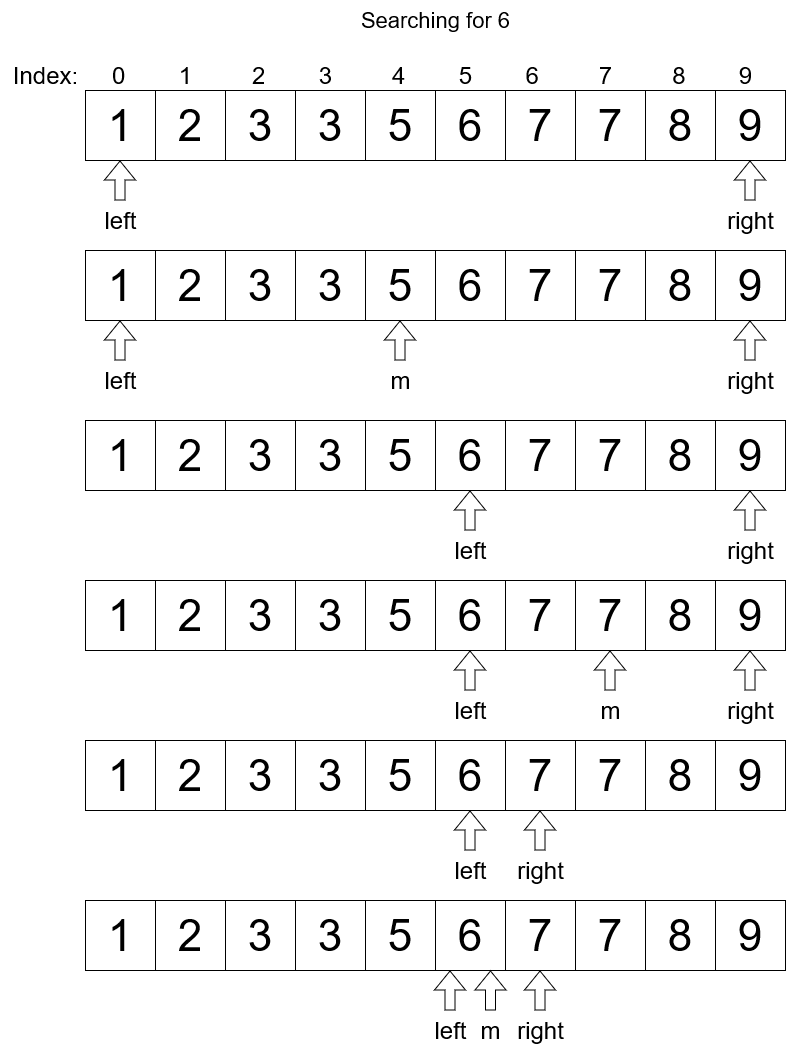

The diagram above was exported from draw.io. Its source (the exported page's mxGraphModel, read from the mxfile embedded in the PNG):
<mxGraphModel dx="1888" dy="603" grid="1" gridSize="10" guides="1" tooltips="1" connect="1" arrows="1" fold="1" page="1" pageScale="1" pageWidth="850" pageHeight="1100" math="0" shadow="0">
  <root>
    <mxCell id="0" />
    <mxCell id="1" parent="0" />
    <mxCell id="4_-bopNTh1qOFJSNjhMh-1" value="&lt;font style=&quot;font-size: 44px;&quot;&gt;1&lt;/font&gt;" style="whiteSpace=wrap;html=1;aspect=fixed;" vertex="1" parent="1">
      <mxGeometry x="75" y="90" width="70" height="70" as="geometry" />
    </mxCell>
    <mxCell id="4_-bopNTh1qOFJSNjhMh-2" value="&lt;font style=&quot;font-size: 44px;&quot;&gt;3&lt;/font&gt;" style="whiteSpace=wrap;html=1;aspect=fixed;" vertex="1" parent="1">
      <mxGeometry x="285" y="90" width="70" height="70" as="geometry" />
    </mxCell>
    <mxCell id="4_-bopNTh1qOFJSNjhMh-3" value="&lt;font style=&quot;font-size: 44px;&quot;&gt;5&lt;/font&gt;" style="whiteSpace=wrap;html=1;aspect=fixed;" vertex="1" parent="1">
      <mxGeometry x="355" y="90" width="70" height="70" as="geometry" />
    </mxCell>
    <mxCell id="4_-bopNTh1qOFJSNjhMh-4" value="&lt;font style=&quot;font-size: 44px;&quot;&gt;6&lt;/font&gt;" style="whiteSpace=wrap;html=1;aspect=fixed;" vertex="1" parent="1">
      <mxGeometry x="425" y="90" width="70" height="70" as="geometry" />
    </mxCell>
    <mxCell id="4_-bopNTh1qOFJSNjhMh-5" value="&lt;font style=&quot;font-size: 44px;&quot;&gt;9&lt;/font&gt;" style="whiteSpace=wrap;html=1;aspect=fixed;" vertex="1" parent="1">
      <mxGeometry x="705" y="90" width="70" height="70" as="geometry" />
    </mxCell>
    <mxCell id="4_-bopNTh1qOFJSNjhMh-6" value="&lt;font style=&quot;font-size: 44px;&quot;&gt;7&lt;/font&gt;" style="whiteSpace=wrap;html=1;aspect=fixed;" vertex="1" parent="1">
      <mxGeometry x="565" y="90" width="70" height="70" as="geometry" />
    </mxCell>
    <mxCell id="4_-bopNTh1qOFJSNjhMh-7" value="&lt;font style=&quot;font-size: 44px;&quot;&gt;2&lt;/font&gt;" style="whiteSpace=wrap;html=1;aspect=fixed;" vertex="1" parent="1">
      <mxGeometry x="145" y="90" width="70" height="70" as="geometry" />
    </mxCell>
    <mxCell id="4_-bopNTh1qOFJSNjhMh-8" value="&lt;font style=&quot;font-size: 44px;&quot;&gt;3&lt;/font&gt;" style="whiteSpace=wrap;html=1;aspect=fixed;" vertex="1" parent="1">
      <mxGeometry x="215" y="90" width="70" height="70" as="geometry" />
    </mxCell>
    <mxCell id="4_-bopNTh1qOFJSNjhMh-9" value="&lt;font style=&quot;font-size: 44px;&quot;&gt;7&lt;/font&gt;" style="whiteSpace=wrap;html=1;aspect=fixed;" vertex="1" parent="1">
      <mxGeometry x="495" y="90" width="70" height="70" as="geometry" />
    </mxCell>
    <mxCell id="4_-bopNTh1qOFJSNjhMh-10" value="&lt;font style=&quot;font-size: 44px;&quot;&gt;8&lt;/font&gt;" style="whiteSpace=wrap;html=1;aspect=fixed;" vertex="1" parent="1">
      <mxGeometry x="635" y="90" width="70" height="70" as="geometry" />
    </mxCell>
    <mxCell id="P7MwRanT8T5ao7_ONYOA-1" value="&lt;div style=&quot;font-size: 22px;&quot; align=&quot;center&quot;&gt;&lt;font style=&quot;font-size: 22px;&quot;&gt;Searching for 6&lt;br&gt;&lt;/font&gt;&lt;/div&gt;" style="text;html=1;align=center;verticalAlign=middle;resizable=0;points=[];autosize=1;strokeColor=none;fillColor=none;fontSize=44;" vertex="1" parent="1">
      <mxGeometry x="340" width="170" height="40" as="geometry" />
    </mxCell>
    <mxCell id="P7MwRanT8T5ao7_ONYOA-3" value="&lt;font style=&quot;font-size: 24px;&quot;&gt;left&lt;/font&gt;" style="shape=flexArrow;endArrow=classic;html=1;rounded=0;fillColor=default;" edge="1" parent="1">
      <mxGeometry x="-1" y="-20" width="50" height="50" relative="1" as="geometry">
        <mxPoint x="109.5" y="200" as="sourcePoint" />
        <mxPoint x="109.5" y="160" as="targetPoint" />
        <mxPoint x="-20" y="20" as="offset" />
      </mxGeometry>
    </mxCell>
    <mxCell id="P7MwRanT8T5ao7_ONYOA-4" value="&lt;font style=&quot;font-size: 24px;&quot;&gt;right&lt;/font&gt;" style="shape=flexArrow;endArrow=classic;html=1;rounded=0;fillColor=default;" edge="1" parent="1">
      <mxGeometry x="-1" y="-20" width="50" height="50" relative="1" as="geometry">
        <mxPoint x="739.5" y="200" as="sourcePoint" />
        <mxPoint x="739.5" y="160" as="targetPoint" />
        <mxPoint x="-20" y="20" as="offset" />
      </mxGeometry>
    </mxCell>
    <mxCell id="P7MwRanT8T5ao7_ONYOA-5" value="Index:" style="text;html=1;align=center;verticalAlign=middle;resizable=0;points=[];autosize=1;strokeColor=none;fillColor=none;fontSize=24;" vertex="1" parent="1">
      <mxGeometry x="-10" y="55" width="90" height="40" as="geometry" />
    </mxCell>
    <mxCell id="P7MwRanT8T5ao7_ONYOA-7" value="&lt;div align=&quot;left&quot;&gt;0&amp;nbsp;&amp;nbsp;&amp;nbsp;&amp;nbsp;&amp;nbsp;&amp;nbsp;&amp;nbsp; 1&amp;nbsp;&amp;nbsp;&amp;nbsp;&amp;nbsp;&amp;nbsp;&amp;nbsp;&amp;nbsp;&amp;nbsp; 2&amp;nbsp;&amp;nbsp;&amp;nbsp;&amp;nbsp;&amp;nbsp;&amp;nbsp;&amp;nbsp; 3&amp;nbsp;&amp;nbsp;&amp;nbsp;&amp;nbsp;&amp;nbsp;&amp;nbsp;&amp;nbsp;&amp;nbsp; 4&amp;nbsp;&amp;nbsp;&amp;nbsp;&amp;nbsp;&amp;nbsp;&amp;nbsp;&amp;nbsp; 5&amp;nbsp;&amp;nbsp;&amp;nbsp;&amp;nbsp;&amp;nbsp;&amp;nbsp;&amp;nbsp; 6&amp;nbsp;&amp;nbsp;&amp;nbsp;&amp;nbsp;&amp;nbsp;&amp;nbsp;&amp;nbsp;&amp;nbsp; 7&amp;nbsp;&amp;nbsp;&amp;nbsp;&amp;nbsp;&amp;nbsp;&amp;nbsp;&amp;nbsp;&amp;nbsp; 8&amp;nbsp;&amp;nbsp;&amp;nbsp;&amp;nbsp;&amp;nbsp;&amp;nbsp;&amp;nbsp; 9&lt;/div&gt;" style="text;html=1;strokeColor=none;fillColor=none;align=left;verticalAlign=middle;whiteSpace=wrap;rounded=0;fontSize=24;" vertex="1" parent="1">
      <mxGeometry x="100" y="60" width="680" height="30" as="geometry" />
    </mxCell>
    <mxCell id="P7MwRanT8T5ao7_ONYOA-8" value="&lt;font style=&quot;font-size: 44px;&quot;&gt;1&lt;/font&gt;" style="whiteSpace=wrap;html=1;aspect=fixed;" vertex="1" parent="1">
      <mxGeometry x="75" y="250" width="70" height="70" as="geometry" />
    </mxCell>
    <mxCell id="P7MwRanT8T5ao7_ONYOA-9" value="&lt;font style=&quot;font-size: 44px;&quot;&gt;3&lt;/font&gt;" style="whiteSpace=wrap;html=1;aspect=fixed;" vertex="1" parent="1">
      <mxGeometry x="285" y="250" width="70" height="70" as="geometry" />
    </mxCell>
    <mxCell id="P7MwRanT8T5ao7_ONYOA-10" value="&lt;font style=&quot;font-size: 44px;&quot;&gt;5&lt;/font&gt;" style="whiteSpace=wrap;html=1;aspect=fixed;" vertex="1" parent="1">
      <mxGeometry x="355" y="250" width="70" height="70" as="geometry" />
    </mxCell>
    <mxCell id="P7MwRanT8T5ao7_ONYOA-11" value="&lt;font style=&quot;font-size: 44px;&quot;&gt;6&lt;/font&gt;" style="whiteSpace=wrap;html=1;aspect=fixed;" vertex="1" parent="1">
      <mxGeometry x="425" y="250" width="70" height="70" as="geometry" />
    </mxCell>
    <mxCell id="P7MwRanT8T5ao7_ONYOA-12" value="&lt;font style=&quot;font-size: 44px;&quot;&gt;9&lt;/font&gt;" style="whiteSpace=wrap;html=1;aspect=fixed;" vertex="1" parent="1">
      <mxGeometry x="705" y="250" width="70" height="70" as="geometry" />
    </mxCell>
    <mxCell id="P7MwRanT8T5ao7_ONYOA-13" value="&lt;font style=&quot;font-size: 44px;&quot;&gt;7&lt;/font&gt;" style="whiteSpace=wrap;html=1;aspect=fixed;" vertex="1" parent="1">
      <mxGeometry x="565" y="250" width="70" height="70" as="geometry" />
    </mxCell>
    <mxCell id="P7MwRanT8T5ao7_ONYOA-14" value="&lt;font style=&quot;font-size: 44px;&quot;&gt;2&lt;/font&gt;" style="whiteSpace=wrap;html=1;aspect=fixed;" vertex="1" parent="1">
      <mxGeometry x="145" y="250" width="70" height="70" as="geometry" />
    </mxCell>
    <mxCell id="P7MwRanT8T5ao7_ONYOA-15" value="&lt;font style=&quot;font-size: 44px;&quot;&gt;3&lt;/font&gt;" style="whiteSpace=wrap;html=1;aspect=fixed;" vertex="1" parent="1">
      <mxGeometry x="215" y="250" width="70" height="70" as="geometry" />
    </mxCell>
    <mxCell id="P7MwRanT8T5ao7_ONYOA-16" value="&lt;font style=&quot;font-size: 44px;&quot;&gt;7&lt;/font&gt;" style="whiteSpace=wrap;html=1;aspect=fixed;" vertex="1" parent="1">
      <mxGeometry x="495" y="250" width="70" height="70" as="geometry" />
    </mxCell>
    <mxCell id="P7MwRanT8T5ao7_ONYOA-17" value="&lt;font style=&quot;font-size: 44px;&quot;&gt;8&lt;/font&gt;" style="whiteSpace=wrap;html=1;aspect=fixed;" vertex="1" parent="1">
      <mxGeometry x="635" y="250" width="70" height="70" as="geometry" />
    </mxCell>
    <mxCell id="P7MwRanT8T5ao7_ONYOA-18" value="&lt;font style=&quot;font-size: 24px;&quot;&gt;left&lt;/font&gt;" style="shape=flexArrow;endArrow=classic;html=1;rounded=0;fillColor=default;" edge="1" parent="1">
      <mxGeometry x="-1" y="-20" width="50" height="50" relative="1" as="geometry">
        <mxPoint x="109.5" y="360" as="sourcePoint" />
        <mxPoint x="109.5" y="320" as="targetPoint" />
        <mxPoint x="-20" y="20" as="offset" />
      </mxGeometry>
    </mxCell>
    <mxCell id="P7MwRanT8T5ao7_ONYOA-19" value="&lt;font style=&quot;font-size: 24px;&quot;&gt;right&lt;/font&gt;" style="shape=flexArrow;endArrow=classic;html=1;rounded=0;fillColor=default;" edge="1" parent="1">
      <mxGeometry x="-1" y="-20" width="50" height="50" relative="1" as="geometry">
        <mxPoint x="739.5" y="360" as="sourcePoint" />
        <mxPoint x="739.5" y="320" as="targetPoint" />
        <mxPoint x="-20" y="20" as="offset" />
      </mxGeometry>
    </mxCell>
    <mxCell id="P7MwRanT8T5ao7_ONYOA-21" value="&lt;font style=&quot;font-size: 24px;&quot;&gt;m&lt;/font&gt;" style="shape=flexArrow;endArrow=classic;html=1;rounded=0;fillColor=default;" edge="1" parent="1">
      <mxGeometry x="-1" y="-20" width="50" height="50" relative="1" as="geometry">
        <mxPoint x="389.5" y="360" as="sourcePoint" />
        <mxPoint x="389.5" y="320" as="targetPoint" />
        <mxPoint x="-20" y="20" as="offset" />
      </mxGeometry>
    </mxCell>
    <mxCell id="P7MwRanT8T5ao7_ONYOA-22" value="&lt;font style=&quot;font-size: 44px;&quot;&gt;1&lt;/font&gt;" style="whiteSpace=wrap;html=1;aspect=fixed;" vertex="1" parent="1">
      <mxGeometry x="75" y="420" width="70" height="70" as="geometry" />
    </mxCell>
    <mxCell id="P7MwRanT8T5ao7_ONYOA-23" value="&lt;font style=&quot;font-size: 44px;&quot;&gt;3&lt;/font&gt;" style="whiteSpace=wrap;html=1;aspect=fixed;" vertex="1" parent="1">
      <mxGeometry x="285" y="420" width="70" height="70" as="geometry" />
    </mxCell>
    <mxCell id="P7MwRanT8T5ao7_ONYOA-24" value="&lt;font style=&quot;font-size: 44px;&quot;&gt;5&lt;/font&gt;" style="whiteSpace=wrap;html=1;aspect=fixed;" vertex="1" parent="1">
      <mxGeometry x="355" y="420" width="70" height="70" as="geometry" />
    </mxCell>
    <mxCell id="P7MwRanT8T5ao7_ONYOA-25" value="&lt;font style=&quot;font-size: 44px;&quot;&gt;6&lt;/font&gt;" style="whiteSpace=wrap;html=1;aspect=fixed;" vertex="1" parent="1">
      <mxGeometry x="425" y="420" width="70" height="70" as="geometry" />
    </mxCell>
    <mxCell id="P7MwRanT8T5ao7_ONYOA-26" value="&lt;font style=&quot;font-size: 44px;&quot;&gt;9&lt;/font&gt;" style="whiteSpace=wrap;html=1;aspect=fixed;" vertex="1" parent="1">
      <mxGeometry x="705" y="420" width="70" height="70" as="geometry" />
    </mxCell>
    <mxCell id="P7MwRanT8T5ao7_ONYOA-27" value="&lt;font style=&quot;font-size: 44px;&quot;&gt;7&lt;/font&gt;" style="whiteSpace=wrap;html=1;aspect=fixed;" vertex="1" parent="1">
      <mxGeometry x="565" y="420" width="70" height="70" as="geometry" />
    </mxCell>
    <mxCell id="P7MwRanT8T5ao7_ONYOA-28" value="&lt;font style=&quot;font-size: 44px;&quot;&gt;2&lt;/font&gt;" style="whiteSpace=wrap;html=1;aspect=fixed;" vertex="1" parent="1">
      <mxGeometry x="145" y="420" width="70" height="70" as="geometry" />
    </mxCell>
    <mxCell id="P7MwRanT8T5ao7_ONYOA-29" value="&lt;font style=&quot;font-size: 44px;&quot;&gt;3&lt;/font&gt;" style="whiteSpace=wrap;html=1;aspect=fixed;" vertex="1" parent="1">
      <mxGeometry x="215" y="420" width="70" height="70" as="geometry" />
    </mxCell>
    <mxCell id="P7MwRanT8T5ao7_ONYOA-31" value="&lt;font style=&quot;font-size: 44px;&quot;&gt;8&lt;/font&gt;" style="whiteSpace=wrap;html=1;aspect=fixed;" vertex="1" parent="1">
      <mxGeometry x="635" y="420" width="70" height="70" as="geometry" />
    </mxCell>
    <mxCell id="P7MwRanT8T5ao7_ONYOA-33" value="&lt;font style=&quot;font-size: 24px;&quot;&gt;right&lt;/font&gt;" style="shape=flexArrow;endArrow=classic;html=1;rounded=0;fillColor=default;" edge="1" parent="1">
      <mxGeometry x="-1" y="-20" width="50" height="50" relative="1" as="geometry">
        <mxPoint x="739.5" y="530" as="sourcePoint" />
        <mxPoint x="739.5" y="490" as="targetPoint" />
        <mxPoint x="-20" y="20" as="offset" />
      </mxGeometry>
    </mxCell>
    <mxCell id="P7MwRanT8T5ao7_ONYOA-35" value="&lt;font style=&quot;font-size: 24px;&quot;&gt;left&lt;/font&gt;" style="shape=flexArrow;endArrow=classic;html=1;rounded=0;fillColor=default;" edge="1" parent="1">
      <mxGeometry x="-1" y="-20" width="50" height="50" relative="1" as="geometry">
        <mxPoint x="459.5" y="530" as="sourcePoint" />
        <mxPoint x="459.5" y="490" as="targetPoint" />
        <mxPoint x="-20" y="20" as="offset" />
      </mxGeometry>
    </mxCell>
    <mxCell id="P7MwRanT8T5ao7_ONYOA-37" value="&lt;font style=&quot;font-size: 44px;&quot;&gt;7&lt;/font&gt;" style="whiteSpace=wrap;html=1;aspect=fixed;" vertex="1" parent="1">
      <mxGeometry x="495" y="420" width="70" height="70" as="geometry" />
    </mxCell>
    <mxCell id="P7MwRanT8T5ao7_ONYOA-38" value="&lt;font style=&quot;font-size: 44px;&quot;&gt;1&lt;/font&gt;" style="whiteSpace=wrap;html=1;aspect=fixed;" vertex="1" parent="1">
      <mxGeometry x="75" y="740" width="70" height="70" as="geometry" />
    </mxCell>
    <mxCell id="P7MwRanT8T5ao7_ONYOA-39" value="&lt;font style=&quot;font-size: 44px;&quot;&gt;3&lt;/font&gt;" style="whiteSpace=wrap;html=1;aspect=fixed;" vertex="1" parent="1">
      <mxGeometry x="285" y="740" width="70" height="70" as="geometry" />
    </mxCell>
    <mxCell id="P7MwRanT8T5ao7_ONYOA-40" value="&lt;font style=&quot;font-size: 44px;&quot;&gt;5&lt;/font&gt;" style="whiteSpace=wrap;html=1;aspect=fixed;" vertex="1" parent="1">
      <mxGeometry x="355" y="740" width="70" height="70" as="geometry" />
    </mxCell>
    <mxCell id="P7MwRanT8T5ao7_ONYOA-41" value="&lt;font style=&quot;font-size: 44px;&quot;&gt;6&lt;/font&gt;" style="whiteSpace=wrap;html=1;aspect=fixed;" vertex="1" parent="1">
      <mxGeometry x="425" y="740" width="70" height="70" as="geometry" />
    </mxCell>
    <mxCell id="P7MwRanT8T5ao7_ONYOA-42" value="&lt;font style=&quot;font-size: 44px;&quot;&gt;9&lt;/font&gt;" style="whiteSpace=wrap;html=1;aspect=fixed;" vertex="1" parent="1">
      <mxGeometry x="705" y="740" width="70" height="70" as="geometry" />
    </mxCell>
    <mxCell id="P7MwRanT8T5ao7_ONYOA-43" value="&lt;font style=&quot;font-size: 44px;&quot;&gt;7&lt;/font&gt;" style="whiteSpace=wrap;html=1;aspect=fixed;" vertex="1" parent="1">
      <mxGeometry x="565" y="740" width="70" height="70" as="geometry" />
    </mxCell>
    <mxCell id="P7MwRanT8T5ao7_ONYOA-44" value="&lt;font style=&quot;font-size: 44px;&quot;&gt;2&lt;/font&gt;" style="whiteSpace=wrap;html=1;aspect=fixed;" vertex="1" parent="1">
      <mxGeometry x="145" y="740" width="70" height="70" as="geometry" />
    </mxCell>
    <mxCell id="P7MwRanT8T5ao7_ONYOA-45" value="&lt;font style=&quot;font-size: 44px;&quot;&gt;3&lt;/font&gt;" style="whiteSpace=wrap;html=1;aspect=fixed;" vertex="1" parent="1">
      <mxGeometry x="215" y="740" width="70" height="70" as="geometry" />
    </mxCell>
    <mxCell id="P7MwRanT8T5ao7_ONYOA-46" value="&lt;font style=&quot;font-size: 44px;&quot;&gt;8&lt;/font&gt;" style="whiteSpace=wrap;html=1;aspect=fixed;" vertex="1" parent="1">
      <mxGeometry x="635" y="740" width="70" height="70" as="geometry" />
    </mxCell>
    <mxCell id="P7MwRanT8T5ao7_ONYOA-47" value="&lt;font style=&quot;font-size: 24px;&quot;&gt;right&lt;/font&gt;" style="shape=flexArrow;endArrow=classic;html=1;rounded=0;fillColor=default;" edge="1" parent="1">
      <mxGeometry x="-1" y="-20" width="50" height="50" relative="1" as="geometry">
        <mxPoint x="529.5" y="850" as="sourcePoint" />
        <mxPoint x="529.5" y="810" as="targetPoint" />
        <mxPoint x="-20" y="20" as="offset" />
      </mxGeometry>
    </mxCell>
    <mxCell id="P7MwRanT8T5ao7_ONYOA-48" value="&lt;font style=&quot;font-size: 24px;&quot;&gt;left&lt;/font&gt;" style="shape=flexArrow;endArrow=classic;html=1;rounded=0;fillColor=default;" edge="1" parent="1">
      <mxGeometry x="-1" y="-20" width="50" height="50" relative="1" as="geometry">
        <mxPoint x="459.5" y="850" as="sourcePoint" />
        <mxPoint x="459.5" y="810" as="targetPoint" />
        <mxPoint x="-20" y="20" as="offset" />
      </mxGeometry>
    </mxCell>
    <mxCell id="P7MwRanT8T5ao7_ONYOA-50" value="&lt;font style=&quot;font-size: 44px;&quot;&gt;7&lt;/font&gt;" style="whiteSpace=wrap;html=1;aspect=fixed;" vertex="1" parent="1">
      <mxGeometry x="495" y="740" width="70" height="70" as="geometry" />
    </mxCell>
    <mxCell id="P7MwRanT8T5ao7_ONYOA-52" value="&lt;font style=&quot;font-size: 44px;&quot;&gt;1&lt;/font&gt;" style="whiteSpace=wrap;html=1;aspect=fixed;" vertex="1" parent="1">
      <mxGeometry x="75" y="580" width="70" height="70" as="geometry" />
    </mxCell>
    <mxCell id="P7MwRanT8T5ao7_ONYOA-53" value="&lt;font style=&quot;font-size: 44px;&quot;&gt;3&lt;/font&gt;" style="whiteSpace=wrap;html=1;aspect=fixed;" vertex="1" parent="1">
      <mxGeometry x="285" y="580" width="70" height="70" as="geometry" />
    </mxCell>
    <mxCell id="P7MwRanT8T5ao7_ONYOA-54" value="&lt;font style=&quot;font-size: 44px;&quot;&gt;5&lt;/font&gt;" style="whiteSpace=wrap;html=1;aspect=fixed;" vertex="1" parent="1">
      <mxGeometry x="355" y="580" width="70" height="70" as="geometry" />
    </mxCell>
    <mxCell id="P7MwRanT8T5ao7_ONYOA-55" value="&lt;font style=&quot;font-size: 44px;&quot;&gt;6&lt;/font&gt;" style="whiteSpace=wrap;html=1;aspect=fixed;" vertex="1" parent="1">
      <mxGeometry x="425" y="580" width="70" height="70" as="geometry" />
    </mxCell>
    <mxCell id="P7MwRanT8T5ao7_ONYOA-56" value="&lt;font style=&quot;font-size: 44px;&quot;&gt;9&lt;/font&gt;" style="whiteSpace=wrap;html=1;aspect=fixed;" vertex="1" parent="1">
      <mxGeometry x="705" y="580" width="70" height="70" as="geometry" />
    </mxCell>
    <mxCell id="P7MwRanT8T5ao7_ONYOA-57" value="&lt;font style=&quot;font-size: 44px;&quot;&gt;7&lt;/font&gt;" style="whiteSpace=wrap;html=1;aspect=fixed;" vertex="1" parent="1">
      <mxGeometry x="565" y="580" width="70" height="70" as="geometry" />
    </mxCell>
    <mxCell id="P7MwRanT8T5ao7_ONYOA-58" value="&lt;font style=&quot;font-size: 44px;&quot;&gt;2&lt;/font&gt;" style="whiteSpace=wrap;html=1;aspect=fixed;" vertex="1" parent="1">
      <mxGeometry x="145" y="580" width="70" height="70" as="geometry" />
    </mxCell>
    <mxCell id="P7MwRanT8T5ao7_ONYOA-59" value="&lt;font style=&quot;font-size: 44px;&quot;&gt;3&lt;/font&gt;" style="whiteSpace=wrap;html=1;aspect=fixed;" vertex="1" parent="1">
      <mxGeometry x="215" y="580" width="70" height="70" as="geometry" />
    </mxCell>
    <mxCell id="P7MwRanT8T5ao7_ONYOA-60" value="&lt;font style=&quot;font-size: 44px;&quot;&gt;8&lt;/font&gt;" style="whiteSpace=wrap;html=1;aspect=fixed;" vertex="1" parent="1">
      <mxGeometry x="635" y="580" width="70" height="70" as="geometry" />
    </mxCell>
    <mxCell id="P7MwRanT8T5ao7_ONYOA-61" value="&lt;font style=&quot;font-size: 24px;&quot;&gt;right&lt;/font&gt;" style="shape=flexArrow;endArrow=classic;html=1;rounded=0;fillColor=default;" edge="1" parent="1">
      <mxGeometry x="-1" y="-20" width="50" height="50" relative="1" as="geometry">
        <mxPoint x="739.5" y="690" as="sourcePoint" />
        <mxPoint x="739.5" y="650" as="targetPoint" />
        <mxPoint x="-20" y="20" as="offset" />
      </mxGeometry>
    </mxCell>
    <mxCell id="P7MwRanT8T5ao7_ONYOA-62" value="&lt;font style=&quot;font-size: 24px;&quot;&gt;left&lt;/font&gt;" style="shape=flexArrow;endArrow=classic;html=1;rounded=0;fillColor=default;" edge="1" parent="1">
      <mxGeometry x="-1" y="-20" width="50" height="50" relative="1" as="geometry">
        <mxPoint x="459.5" y="690" as="sourcePoint" />
        <mxPoint x="459.5" y="650" as="targetPoint" />
        <mxPoint x="-20" y="20" as="offset" />
      </mxGeometry>
    </mxCell>
    <mxCell id="P7MwRanT8T5ao7_ONYOA-63" value="&lt;font style=&quot;font-size: 24px;&quot;&gt;m&lt;/font&gt;" style="shape=flexArrow;endArrow=classic;html=1;rounded=0;fillColor=default;" edge="1" parent="1">
      <mxGeometry x="-1" y="-20" width="50" height="50" relative="1" as="geometry">
        <mxPoint x="599.5" y="690" as="sourcePoint" />
        <mxPoint x="599.5" y="650" as="targetPoint" />
        <mxPoint x="-20" y="20" as="offset" />
      </mxGeometry>
    </mxCell>
    <mxCell id="P7MwRanT8T5ao7_ONYOA-64" value="&lt;font style=&quot;font-size: 44px;&quot;&gt;7&lt;/font&gt;" style="whiteSpace=wrap;html=1;aspect=fixed;" vertex="1" parent="1">
      <mxGeometry x="495" y="580" width="70" height="70" as="geometry" />
    </mxCell>
    <mxCell id="P7MwRanT8T5ao7_ONYOA-65" value="&lt;font style=&quot;font-size: 44px;&quot;&gt;1&lt;/font&gt;" style="whiteSpace=wrap;html=1;aspect=fixed;" vertex="1" parent="1">
      <mxGeometry x="75" y="900" width="70" height="70" as="geometry" />
    </mxCell>
    <mxCell id="P7MwRanT8T5ao7_ONYOA-66" value="&lt;font style=&quot;font-size: 44px;&quot;&gt;3&lt;/font&gt;" style="whiteSpace=wrap;html=1;aspect=fixed;" vertex="1" parent="1">
      <mxGeometry x="285" y="900" width="70" height="70" as="geometry" />
    </mxCell>
    <mxCell id="P7MwRanT8T5ao7_ONYOA-67" value="&lt;font style=&quot;font-size: 44px;&quot;&gt;5&lt;/font&gt;" style="whiteSpace=wrap;html=1;aspect=fixed;" vertex="1" parent="1">
      <mxGeometry x="355" y="900" width="70" height="70" as="geometry" />
    </mxCell>
    <mxCell id="P7MwRanT8T5ao7_ONYOA-68" value="&lt;font style=&quot;font-size: 44px;&quot;&gt;6&lt;/font&gt;" style="whiteSpace=wrap;html=1;aspect=fixed;" vertex="1" parent="1">
      <mxGeometry x="425" y="900" width="70" height="70" as="geometry" />
    </mxCell>
    <mxCell id="P7MwRanT8T5ao7_ONYOA-69" value="&lt;font style=&quot;font-size: 44px;&quot;&gt;9&lt;/font&gt;" style="whiteSpace=wrap;html=1;aspect=fixed;" vertex="1" parent="1">
      <mxGeometry x="705" y="900" width="70" height="70" as="geometry" />
    </mxCell>
    <mxCell id="P7MwRanT8T5ao7_ONYOA-70" value="&lt;font style=&quot;font-size: 44px;&quot;&gt;7&lt;/font&gt;" style="whiteSpace=wrap;html=1;aspect=fixed;" vertex="1" parent="1">
      <mxGeometry x="565" y="900" width="70" height="70" as="geometry" />
    </mxCell>
    <mxCell id="P7MwRanT8T5ao7_ONYOA-71" value="&lt;font style=&quot;font-size: 44px;&quot;&gt;2&lt;/font&gt;" style="whiteSpace=wrap;html=1;aspect=fixed;" vertex="1" parent="1">
      <mxGeometry x="145" y="900" width="70" height="70" as="geometry" />
    </mxCell>
    <mxCell id="P7MwRanT8T5ao7_ONYOA-72" value="&lt;font style=&quot;font-size: 44px;&quot;&gt;3&lt;/font&gt;" style="whiteSpace=wrap;html=1;aspect=fixed;" vertex="1" parent="1">
      <mxGeometry x="215" y="900" width="70" height="70" as="geometry" />
    </mxCell>
    <mxCell id="P7MwRanT8T5ao7_ONYOA-73" value="&lt;font style=&quot;font-size: 44px;&quot;&gt;8&lt;/font&gt;" style="whiteSpace=wrap;html=1;aspect=fixed;" vertex="1" parent="1">
      <mxGeometry x="635" y="900" width="70" height="70" as="geometry" />
    </mxCell>
    <mxCell id="P7MwRanT8T5ao7_ONYOA-74" value="&lt;font style=&quot;font-size: 24px;&quot;&gt;right&lt;/font&gt;" style="shape=flexArrow;endArrow=classic;html=1;rounded=0;fillColor=default;" edge="1" parent="1">
      <mxGeometry x="-1" y="-20" width="50" height="50" relative="1" as="geometry">
        <mxPoint x="529.5" y="1010" as="sourcePoint" />
        <mxPoint x="529.5" y="970" as="targetPoint" />
        <mxPoint x="-20" y="20" as="offset" />
      </mxGeometry>
    </mxCell>
    <mxCell id="P7MwRanT8T5ao7_ONYOA-75" value="&lt;font style=&quot;font-size: 24px;&quot;&gt;left&lt;/font&gt;" style="shape=flexArrow;endArrow=classic;html=1;rounded=0;fillColor=default;" edge="1" parent="1">
      <mxGeometry x="-1" y="-20" width="50" height="50" relative="1" as="geometry">
        <mxPoint x="439.5" y="1010" as="sourcePoint" />
        <mxPoint x="439.5" y="970" as="targetPoint" />
        <mxPoint x="-20" y="20" as="offset" />
      </mxGeometry>
    </mxCell>
    <mxCell id="P7MwRanT8T5ao7_ONYOA-76" value="&lt;font style=&quot;font-size: 44px;&quot;&gt;7&lt;/font&gt;" style="whiteSpace=wrap;html=1;aspect=fixed;" vertex="1" parent="1">
      <mxGeometry x="495" y="900" width="70" height="70" as="geometry" />
    </mxCell>
    <mxCell id="P7MwRanT8T5ao7_ONYOA-77" value="&lt;font style=&quot;font-size: 24px;&quot;&gt;m&lt;/font&gt;" style="shape=flexArrow;endArrow=classic;html=1;rounded=0;fillColor=default;" edge="1" parent="1">
      <mxGeometry x="-1" y="-20" width="50" height="50" relative="1" as="geometry">
        <mxPoint x="480" y="1010" as="sourcePoint" />
        <mxPoint x="480" y="970" as="targetPoint" />
        <mxPoint x="-20" y="20" as="offset" />
      </mxGeometry>
    </mxCell>
  </root>
</mxGraphModel>